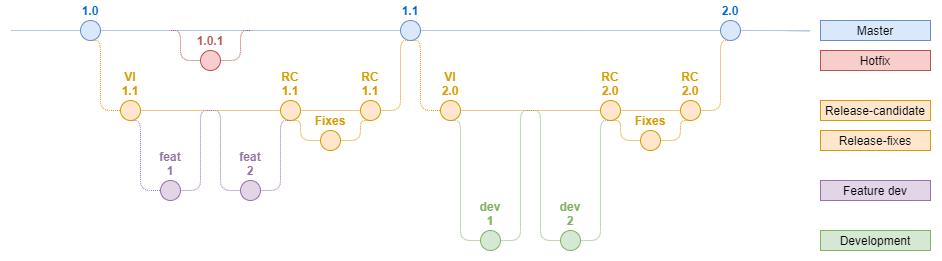

The diagram above was exported from draw.io. Its source (the exported page's mxGraphModel, read from the mxfile embedded in the PNG):
<mxGraphModel dx="905" dy="665" grid="1" gridSize="10" guides="1" tooltips="1" connect="1" arrows="1" fold="1" page="1" pageScale="1" pageWidth="1169" pageHeight="827" math="0" shadow="0">
  <root>
    <mxCell id="aoYDzPHAVn8uWmkoxvlV-0" />
    <mxCell id="aoYDzPHAVn8uWmkoxvlV-1" parent="aoYDzPHAVn8uWmkoxvlV-0" />
    <mxCell id="e2WYNFtYun44EVFzgq7j-0" value="" style="rounded=0;whiteSpace=wrap;html=1;strokeColor=none;" vertex="1" parent="aoYDzPHAVn8uWmkoxvlV-1">
      <mxGeometry x="30" y="10" width="940" height="260" as="geometry" />
    </mxCell>
    <mxCell id="5XE3aTWzf-46l6_wpG2l-0" style="edgeStyle=orthogonalEdgeStyle;rounded=1;orthogonalLoop=1;jettySize=auto;html=1;exitX=1;exitY=0.5;exitDx=0;exitDy=0;endArrow=none;endFill=0;dashed=1;dashPattern=1 1;fillColor=#dae8fc;strokeColor=#6c8ebf;" edge="1" parent="aoYDzPHAVn8uWmkoxvlV-1" source="q5EJgLPbCP1SqMG7CL5C-0" target="q5EJgLPbCP1SqMG7CL5C-1">
      <mxGeometry relative="1" as="geometry" />
    </mxCell>
    <mxCell id="5XE3aTWzf-46l6_wpG2l-3" style="edgeStyle=orthogonalEdgeStyle;rounded=1;orthogonalLoop=1;jettySize=auto;html=1;exitX=0;exitY=0.5;exitDx=0;exitDy=0;dashed=1;dashPattern=1 1;endArrow=none;endFill=0;fillColor=#dae8fc;strokeColor=#6c8ebf;" edge="1" parent="aoYDzPHAVn8uWmkoxvlV-1" source="q5EJgLPbCP1SqMG7CL5C-0">
      <mxGeometry relative="1" as="geometry">
        <mxPoint x="40" y="40" as="targetPoint" />
      </mxGeometry>
    </mxCell>
    <mxCell id="lLnnvYSCzZupJpq8dYQp-9" style="edgeStyle=orthogonalEdgeStyle;rounded=1;orthogonalLoop=1;jettySize=auto;html=1;exitX=0.5;exitY=1;exitDx=0;exitDy=0;entryX=0;entryY=0.5;entryDx=0;entryDy=0;dashed=1;dashPattern=1 1;endArrow=none;endFill=0;fillColor=#ffe6cc;strokeColor=#d79b00;" edge="1" parent="aoYDzPHAVn8uWmkoxvlV-1" source="q5EJgLPbCP1SqMG7CL5C-0" target="lLnnvYSCzZupJpq8dYQp-8">
      <mxGeometry relative="1" as="geometry">
        <Array as="points">
          <mxPoint x="130" y="50" />
          <mxPoint x="130" y="120" />
        </Array>
      </mxGeometry>
    </mxCell>
    <mxCell id="q5EJgLPbCP1SqMG7CL5C-0" value="1.0" style="ellipse;whiteSpace=wrap;html=1;aspect=fixed;fillColor=#dae8fc;strokeColor=#6c8ebf;fontStyle=1;labelPosition=center;verticalLabelPosition=top;align=center;verticalAlign=bottom;fontColor=#0066CC;" vertex="1" parent="aoYDzPHAVn8uWmkoxvlV-1">
      <mxGeometry x="110" y="30" width="20" height="20" as="geometry" />
    </mxCell>
    <mxCell id="5XE3aTWzf-46l6_wpG2l-1" style="edgeStyle=orthogonalEdgeStyle;rounded=1;orthogonalLoop=1;jettySize=auto;html=1;exitX=1;exitY=0.5;exitDx=0;exitDy=0;entryX=0;entryY=0.5;entryDx=0;entryDy=0;dashed=1;dashPattern=1 1;endArrow=none;endFill=0;fillColor=#dae8fc;strokeColor=#6c8ebf;" edge="1" parent="aoYDzPHAVn8uWmkoxvlV-1" source="q5EJgLPbCP1SqMG7CL5C-1" target="q5EJgLPbCP1SqMG7CL5C-2">
      <mxGeometry relative="1" as="geometry" />
    </mxCell>
    <mxCell id="lLnnvYSCzZupJpq8dYQp-12" style="edgeStyle=orthogonalEdgeStyle;rounded=1;orthogonalLoop=1;jettySize=auto;html=1;exitX=0.5;exitY=1;exitDx=0;exitDy=0;entryX=0;entryY=0.5;entryDx=0;entryDy=0;dashed=1;dashPattern=1 1;endArrow=none;endFill=0;fillColor=#ffe6cc;strokeColor=#d79b00;" edge="1" parent="aoYDzPHAVn8uWmkoxvlV-1" source="q5EJgLPbCP1SqMG7CL5C-1" target="lLnnvYSCzZupJpq8dYQp-11">
      <mxGeometry relative="1" as="geometry">
        <Array as="points">
          <mxPoint x="450" y="50" />
          <mxPoint x="450" y="120" />
        </Array>
      </mxGeometry>
    </mxCell>
    <mxCell id="q5EJgLPbCP1SqMG7CL5C-1" value="1.1" style="ellipse;whiteSpace=wrap;html=1;aspect=fixed;fillColor=#dae8fc;strokeColor=#6c8ebf;fontStyle=1;labelPosition=center;verticalLabelPosition=top;align=center;verticalAlign=bottom;fontColor=#0066CC;" vertex="1" parent="aoYDzPHAVn8uWmkoxvlV-1">
      <mxGeometry x="430" y="30" width="20" height="20" as="geometry" />
    </mxCell>
    <mxCell id="5XE3aTWzf-46l6_wpG2l-2" style="edgeStyle=orthogonalEdgeStyle;rounded=1;orthogonalLoop=1;jettySize=auto;html=1;exitX=1;exitY=0.5;exitDx=0;exitDy=0;dashed=1;dashPattern=1 1;endArrow=none;endFill=0;fillColor=#dae8fc;strokeColor=#6c8ebf;" edge="1" parent="aoYDzPHAVn8uWmkoxvlV-1" source="q5EJgLPbCP1SqMG7CL5C-2">
      <mxGeometry relative="1" as="geometry">
        <mxPoint x="839.9999999999998" y="40.34482758620686" as="targetPoint" />
      </mxGeometry>
    </mxCell>
    <mxCell id="q5EJgLPbCP1SqMG7CL5C-2" value="2.0" style="ellipse;whiteSpace=wrap;html=1;aspect=fixed;fillColor=#dae8fc;strokeColor=#6c8ebf;fontStyle=1;labelPosition=center;verticalLabelPosition=top;align=center;verticalAlign=bottom;fontColor=#0066CC;" vertex="1" parent="aoYDzPHAVn8uWmkoxvlV-1">
      <mxGeometry x="750" y="30" width="20" height="20" as="geometry" />
    </mxCell>
    <mxCell id="pxXk0cuwRuTexMFSVABu-0" value="Master" style="text;html=1;strokeColor=#6c8ebf;fillColor=#dae8fc;align=center;verticalAlign=middle;whiteSpace=wrap;rounded=0;" vertex="1" parent="aoYDzPHAVn8uWmkoxvlV-1">
      <mxGeometry x="850" y="30" width="110" height="20" as="geometry" />
    </mxCell>
    <mxCell id="pxXk0cuwRuTexMFSVABu-1" value="Hotfix" style="text;html=1;strokeColor=#b85450;fillColor=#f8cecc;align=center;verticalAlign=middle;whiteSpace=wrap;rounded=0;" vertex="1" parent="aoYDzPHAVn8uWmkoxvlV-1">
      <mxGeometry x="850" y="60" width="110" height="20" as="geometry" />
    </mxCell>
    <mxCell id="pxXk0cuwRuTexMFSVABu-2" value="Release-candidate" style="text;html=1;strokeColor=#d79b00;fillColor=#ffe6cc;align=center;verticalAlign=middle;whiteSpace=wrap;rounded=0;fontSize=12;" vertex="1" parent="aoYDzPHAVn8uWmkoxvlV-1">
      <mxGeometry x="850" y="110" width="110" height="20" as="geometry" />
    </mxCell>
    <mxCell id="gOZ26wDungHXgZ84Waaa-0" style="edgeStyle=orthogonalEdgeStyle;rounded=1;orthogonalLoop=1;jettySize=auto;html=1;exitX=1;exitY=0.5;exitDx=0;exitDy=0;dashed=1;dashPattern=1 1;endArrow=none;endFill=0;fillColor=#f8cecc;strokeColor=#b85450;startArrow=none;" edge="1" parent="aoYDzPHAVn8uWmkoxvlV-1" source="gOZ26wDungHXgZ84Waaa-3">
      <mxGeometry relative="1" as="geometry">
        <mxPoint x="280" y="40" as="targetPoint" />
        <mxPoint x="370" y="70" as="sourcePoint" />
        <Array as="points">
          <mxPoint x="270" y="70" />
          <mxPoint x="270" y="40" />
        </Array>
      </mxGeometry>
    </mxCell>
    <mxCell id="gOZ26wDungHXgZ84Waaa-1" style="edgeStyle=orthogonalEdgeStyle;rounded=1;orthogonalLoop=1;jettySize=auto;html=1;exitX=0;exitY=0.5;exitDx=0;exitDy=0;dashed=1;dashPattern=1 1;endArrow=none;endFill=0;fillColor=#f8cecc;strokeColor=#b85450;" edge="1" parent="aoYDzPHAVn8uWmkoxvlV-1" source="gOZ26wDungHXgZ84Waaa-3">
      <mxGeometry relative="1" as="geometry">
        <mxPoint x="200" y="40" as="targetPoint" />
        <mxPoint x="350" y="70" as="sourcePoint" />
        <Array as="points">
          <mxPoint x="210" y="70" />
          <mxPoint x="210" y="40" />
        </Array>
      </mxGeometry>
    </mxCell>
    <mxCell id="gOZ26wDungHXgZ84Waaa-3" value="&lt;font color=&quot;#b85450&quot;&gt;1.0.1&lt;/font&gt;" style="ellipse;whiteSpace=wrap;html=1;aspect=fixed;fillColor=#f8cecc;strokeColor=#b85450;fontStyle=1;labelPosition=center;verticalLabelPosition=top;align=center;verticalAlign=bottom;" vertex="1" parent="aoYDzPHAVn8uWmkoxvlV-1">
      <mxGeometry x="230" y="60" width="20" height="20" as="geometry" />
    </mxCell>
    <mxCell id="U4Zpw8QR8JxRzVxMJ1wG-0" style="edgeStyle=orthogonalEdgeStyle;rounded=1;orthogonalLoop=1;jettySize=auto;html=1;exitX=1;exitY=0.5;exitDx=0;exitDy=0;entryX=0;entryY=0.5;entryDx=0;entryDy=0;dashed=1;dashPattern=1 1;endArrow=none;endFill=0;fillColor=#ffe6cc;strokeColor=#d79b00;" edge="1" parent="aoYDzPHAVn8uWmkoxvlV-1" source="i2DY_0Nj6aCt7sJJDZfn-0" target="dyqetvLRHVc5Kx-b_NlX-0">
      <mxGeometry relative="1" as="geometry" />
    </mxCell>
    <mxCell id="i2DY_0Nj6aCt7sJJDZfn-0" value="&lt;font color=&quot;#d79b00&quot;&gt;RC 1.1&lt;/font&gt;" style="ellipse;whiteSpace=wrap;html=1;aspect=fixed;fillColor=#ffe6cc;strokeColor=#d79b00;fontStyle=1;labelPosition=center;verticalLabelPosition=top;align=center;verticalAlign=bottom;" vertex="1" parent="aoYDzPHAVn8uWmkoxvlV-1">
      <mxGeometry x="310" y="110" width="20" height="20" as="geometry" />
    </mxCell>
    <mxCell id="_ygRhIhwDFTM8e7Iq8xo-6" style="edgeStyle=orthogonalEdgeStyle;rounded=1;orthogonalLoop=1;jettySize=auto;html=1;exitX=1;exitY=0.5;exitDx=0;exitDy=0;entryX=0.5;entryY=1;entryDx=0;entryDy=0;dashed=1;dashPattern=1 1;endArrow=none;endFill=0;fillColor=#ffe6cc;strokeColor=#d79b00;" edge="1" parent="aoYDzPHAVn8uWmkoxvlV-1" source="dyqetvLRHVc5Kx-b_NlX-0" target="q5EJgLPbCP1SqMG7CL5C-1">
      <mxGeometry relative="1" as="geometry">
        <Array as="points">
          <mxPoint x="430" y="120" />
          <mxPoint x="430" y="50" />
        </Array>
      </mxGeometry>
    </mxCell>
    <mxCell id="dyqetvLRHVc5Kx-b_NlX-0" value="&lt;font color=&quot;#d79b00&quot;&gt;RC 1.1&lt;/font&gt;" style="ellipse;whiteSpace=wrap;html=1;aspect=fixed;fillColor=#ffe6cc;strokeColor=#d79b00;fontStyle=1;labelPosition=center;verticalLabelPosition=top;align=center;verticalAlign=bottom;" vertex="1" parent="aoYDzPHAVn8uWmkoxvlV-1">
      <mxGeometry x="390" y="110" width="20" height="20" as="geometry" />
    </mxCell>
    <mxCell id="_ygRhIhwDFTM8e7Iq8xo-5" style="edgeStyle=orthogonalEdgeStyle;rounded=1;orthogonalLoop=1;jettySize=auto;html=1;exitX=0;exitY=0.5;exitDx=0;exitDy=0;entryX=0.5;entryY=1;entryDx=0;entryDy=0;dashed=1;dashPattern=1 1;endArrow=none;endFill=0;fillColor=#ffe6cc;strokeColor=#d79b00;" edge="1" parent="aoYDzPHAVn8uWmkoxvlV-1" source="dyqetvLRHVc5Kx-b_NlX-2" target="i2DY_0Nj6aCt7sJJDZfn-0">
      <mxGeometry relative="1" as="geometry">
        <Array as="points">
          <mxPoint x="330" y="150" />
          <mxPoint x="330" y="130" />
        </Array>
      </mxGeometry>
    </mxCell>
    <mxCell id="U4Zpw8QR8JxRzVxMJ1wG-6" style="edgeStyle=orthogonalEdgeStyle;rounded=1;orthogonalLoop=1;jettySize=auto;html=1;exitX=1;exitY=0.5;exitDx=0;exitDy=0;entryX=0.5;entryY=1;entryDx=0;entryDy=0;dashed=1;dashPattern=1 1;endArrow=none;endFill=0;fillColor=#ffe6cc;strokeColor=#d79b00;" edge="1" parent="aoYDzPHAVn8uWmkoxvlV-1" source="dyqetvLRHVc5Kx-b_NlX-2" target="dyqetvLRHVc5Kx-b_NlX-0">
      <mxGeometry relative="1" as="geometry">
        <Array as="points">
          <mxPoint x="390" y="150" />
          <mxPoint x="390" y="130" />
        </Array>
      </mxGeometry>
    </mxCell>
    <mxCell id="dyqetvLRHVc5Kx-b_NlX-2" value="&lt;font color=&quot;#d79b00&quot;&gt;Fixes&lt;/font&gt;" style="ellipse;whiteSpace=wrap;html=1;aspect=fixed;fillColor=#ffe6cc;strokeColor=#d79b00;fontStyle=1;labelPosition=center;verticalLabelPosition=top;align=center;verticalAlign=bottom;" vertex="1" parent="aoYDzPHAVn8uWmkoxvlV-1">
      <mxGeometry x="350" y="140" width="20" height="20" as="geometry" />
    </mxCell>
    <mxCell id="dyqetvLRHVc5Kx-b_NlX-3" value="Release-fixes" style="text;html=1;strokeColor=#d79b00;fillColor=#ffe6cc;align=center;verticalAlign=middle;whiteSpace=wrap;rounded=0;fontSize=12;" vertex="1" parent="aoYDzPHAVn8uWmkoxvlV-1">
      <mxGeometry x="850" y="140" width="110" height="20" as="geometry" />
    </mxCell>
    <mxCell id="lLnnvYSCzZupJpq8dYQp-0" value="Feature dev" style="text;html=1;strokeColor=#9673a6;fillColor=#e1d5e7;align=center;verticalAlign=middle;whiteSpace=wrap;rounded=0;" vertex="1" parent="aoYDzPHAVn8uWmkoxvlV-1">
      <mxGeometry x="850" y="190" width="110" height="20" as="geometry" />
    </mxCell>
    <mxCell id="lLnnvYSCzZupJpq8dYQp-1" style="edgeStyle=orthogonalEdgeStyle;rounded=1;orthogonalLoop=1;jettySize=auto;html=1;exitX=1;exitY=0.5;exitDx=0;exitDy=0;entryX=0;entryY=0.5;entryDx=0;entryDy=0;dashed=1;dashPattern=1 1;endArrow=none;endFill=0;fillColor=#ffe6cc;strokeColor=#d79b00;" edge="1" parent="aoYDzPHAVn8uWmkoxvlV-1" source="lLnnvYSCzZupJpq8dYQp-2" target="lLnnvYSCzZupJpq8dYQp-3">
      <mxGeometry relative="1" as="geometry" />
    </mxCell>
    <mxCell id="lLnnvYSCzZupJpq8dYQp-2" value="&lt;font color=&quot;#d79b00&quot;&gt;RC&lt;br&gt;2.0&lt;br&gt;&lt;/font&gt;" style="ellipse;whiteSpace=wrap;html=1;aspect=fixed;fillColor=#ffe6cc;strokeColor=#d79b00;fontStyle=1;labelPosition=center;verticalLabelPosition=top;align=center;verticalAlign=bottom;" vertex="1" parent="aoYDzPHAVn8uWmkoxvlV-1">
      <mxGeometry x="630" y="110" width="20" height="20" as="geometry" />
    </mxCell>
    <mxCell id="lLnnvYSCzZupJpq8dYQp-7" style="edgeStyle=orthogonalEdgeStyle;rounded=1;orthogonalLoop=1;jettySize=auto;html=1;exitX=1;exitY=0.5;exitDx=0;exitDy=0;entryX=0.5;entryY=1;entryDx=0;entryDy=0;dashed=1;dashPattern=1 1;endArrow=none;endFill=0;fillColor=#ffe6cc;strokeColor=#d79b00;" edge="1" parent="aoYDzPHAVn8uWmkoxvlV-1" source="lLnnvYSCzZupJpq8dYQp-3" target="q5EJgLPbCP1SqMG7CL5C-2">
      <mxGeometry relative="1" as="geometry">
        <Array as="points">
          <mxPoint x="750" y="120" />
          <mxPoint x="750" y="50" />
        </Array>
      </mxGeometry>
    </mxCell>
    <mxCell id="lLnnvYSCzZupJpq8dYQp-3" value="&lt;font color=&quot;#d79b00&quot;&gt;RC&lt;br&gt;2.0&lt;br&gt;&lt;/font&gt;" style="ellipse;whiteSpace=wrap;html=1;aspect=fixed;fillColor=#ffe6cc;strokeColor=#d79b00;fontStyle=1;labelPosition=center;verticalLabelPosition=top;align=center;verticalAlign=bottom;" vertex="1" parent="aoYDzPHAVn8uWmkoxvlV-1">
      <mxGeometry x="710" y="110" width="20" height="20" as="geometry" />
    </mxCell>
    <mxCell id="lLnnvYSCzZupJpq8dYQp-4" style="edgeStyle=orthogonalEdgeStyle;rounded=1;orthogonalLoop=1;jettySize=auto;html=1;exitX=0;exitY=0.5;exitDx=0;exitDy=0;entryX=0.5;entryY=1;entryDx=0;entryDy=0;dashed=1;dashPattern=1 1;endArrow=none;endFill=0;fillColor=#ffe6cc;strokeColor=#d79b00;" edge="1" parent="aoYDzPHAVn8uWmkoxvlV-1" source="lLnnvYSCzZupJpq8dYQp-6" target="lLnnvYSCzZupJpq8dYQp-2">
      <mxGeometry relative="1" as="geometry">
        <Array as="points">
          <mxPoint x="650" y="150" />
          <mxPoint x="650" y="130" />
        </Array>
      </mxGeometry>
    </mxCell>
    <mxCell id="lLnnvYSCzZupJpq8dYQp-5" style="edgeStyle=orthogonalEdgeStyle;rounded=1;orthogonalLoop=1;jettySize=auto;html=1;exitX=1;exitY=0.5;exitDx=0;exitDy=0;entryX=0.5;entryY=1;entryDx=0;entryDy=0;dashed=1;dashPattern=1 1;endArrow=none;endFill=0;fillColor=#ffe6cc;strokeColor=#d79b00;" edge="1" parent="aoYDzPHAVn8uWmkoxvlV-1" source="lLnnvYSCzZupJpq8dYQp-6" target="lLnnvYSCzZupJpq8dYQp-3">
      <mxGeometry relative="1" as="geometry">
        <Array as="points">
          <mxPoint x="710" y="150" />
          <mxPoint x="710" y="130" />
        </Array>
      </mxGeometry>
    </mxCell>
    <mxCell id="lLnnvYSCzZupJpq8dYQp-6" value="&lt;font color=&quot;#d79b00&quot;&gt;Fixes&lt;/font&gt;" style="ellipse;whiteSpace=wrap;html=1;aspect=fixed;fillColor=#ffe6cc;strokeColor=#d79b00;fontStyle=1;labelPosition=center;verticalLabelPosition=top;align=center;verticalAlign=bottom;" vertex="1" parent="aoYDzPHAVn8uWmkoxvlV-1">
      <mxGeometry x="670" y="140" width="20" height="20" as="geometry" />
    </mxCell>
    <mxCell id="lLnnvYSCzZupJpq8dYQp-10" style="edgeStyle=orthogonalEdgeStyle;rounded=1;orthogonalLoop=1;jettySize=auto;html=1;exitX=1;exitY=0.5;exitDx=0;exitDy=0;entryX=0;entryY=0.5;entryDx=0;entryDy=0;dashed=1;dashPattern=1 1;endArrow=none;endFill=0;fillColor=#ffe6cc;strokeColor=#d79b00;" edge="1" parent="aoYDzPHAVn8uWmkoxvlV-1" source="lLnnvYSCzZupJpq8dYQp-8" target="i2DY_0Nj6aCt7sJJDZfn-0">
      <mxGeometry relative="1" as="geometry" />
    </mxCell>
    <mxCell id="VLmbd-pGdQGMGuqJHCIx-4" style="edgeStyle=orthogonalEdgeStyle;rounded=1;orthogonalLoop=1;jettySize=auto;html=1;exitX=0.5;exitY=1;exitDx=0;exitDy=0;entryX=0;entryY=0.5;entryDx=0;entryDy=0;dashed=1;dashPattern=1 1;endArrow=none;endFill=0;fillColor=#e1d5e7;strokeColor=#9673a6;" edge="1" parent="aoYDzPHAVn8uWmkoxvlV-1" source="lLnnvYSCzZupJpq8dYQp-8" target="VLmbd-pGdQGMGuqJHCIx-3">
      <mxGeometry relative="1" as="geometry">
        <Array as="points">
          <mxPoint x="170" y="130" />
          <mxPoint x="170" y="200" />
        </Array>
      </mxGeometry>
    </mxCell>
    <mxCell id="lLnnvYSCzZupJpq8dYQp-8" value="&lt;font color=&quot;#d79b00&quot;&gt;VI&lt;br&gt;1.1&lt;br&gt;&lt;/font&gt;" style="ellipse;whiteSpace=wrap;html=1;aspect=fixed;fillColor=#ffe6cc;strokeColor=#d79b00;fontStyle=1;labelPosition=center;verticalLabelPosition=top;align=center;verticalAlign=bottom;" vertex="1" parent="aoYDzPHAVn8uWmkoxvlV-1">
      <mxGeometry x="150" y="110" width="20" height="20" as="geometry" />
    </mxCell>
    <mxCell id="lLnnvYSCzZupJpq8dYQp-13" style="edgeStyle=orthogonalEdgeStyle;rounded=1;orthogonalLoop=1;jettySize=auto;html=1;exitX=1;exitY=0.5;exitDx=0;exitDy=0;entryX=0;entryY=0.5;entryDx=0;entryDy=0;dashed=1;dashPattern=1 1;endArrow=none;endFill=0;fillColor=#ffe6cc;strokeColor=#d79b00;" edge="1" parent="aoYDzPHAVn8uWmkoxvlV-1" source="lLnnvYSCzZupJpq8dYQp-11" target="lLnnvYSCzZupJpq8dYQp-2">
      <mxGeometry relative="1" as="geometry" />
    </mxCell>
    <mxCell id="lLnnvYSCzZupJpq8dYQp-11" value="&lt;font color=&quot;#d79b00&quot;&gt;VI&lt;br&gt;2.0&lt;br&gt;&lt;/font&gt;" style="ellipse;whiteSpace=wrap;html=1;aspect=fixed;fillColor=#ffe6cc;strokeColor=#d79b00;fontStyle=1;labelPosition=center;verticalLabelPosition=top;align=center;verticalAlign=bottom;" vertex="1" parent="aoYDzPHAVn8uWmkoxvlV-1">
      <mxGeometry x="470" y="110" width="20" height="20" as="geometry" />
    </mxCell>
    <mxCell id="VLmbd-pGdQGMGuqJHCIx-5" style="edgeStyle=orthogonalEdgeStyle;rounded=1;orthogonalLoop=1;jettySize=auto;html=1;exitX=1;exitY=0.5;exitDx=0;exitDy=0;dashed=1;dashPattern=1 1;endArrow=none;endFill=0;fillColor=#e1d5e7;strokeColor=#9673a6;" edge="1" parent="aoYDzPHAVn8uWmkoxvlV-1" source="VLmbd-pGdQGMGuqJHCIx-3">
      <mxGeometry relative="1" as="geometry">
        <mxPoint x="240" y="120" as="targetPoint" />
        <Array as="points">
          <mxPoint x="230" y="200" />
          <mxPoint x="230" y="120" />
        </Array>
      </mxGeometry>
    </mxCell>
    <mxCell id="VLmbd-pGdQGMGuqJHCIx-3" value="&lt;font color=&quot;#9673a6&quot;&gt;feat&lt;br&gt;1&lt;/font&gt;" style="ellipse;whiteSpace=wrap;html=1;aspect=fixed;fillColor=#e1d5e7;strokeColor=#9673A6;fontStyle=1;labelPosition=center;verticalLabelPosition=top;align=center;verticalAlign=bottom;" vertex="1" parent="aoYDzPHAVn8uWmkoxvlV-1">
      <mxGeometry x="190" y="190" width="20" height="20" as="geometry" />
    </mxCell>
    <mxCell id="VLmbd-pGdQGMGuqJHCIx-8" style="edgeStyle=orthogonalEdgeStyle;rounded=1;orthogonalLoop=1;jettySize=auto;html=1;exitX=0;exitY=0.5;exitDx=0;exitDy=0;dashed=1;dashPattern=1 1;endArrow=none;endFill=0;fillColor=#e1d5e7;strokeColor=#9673a6;" edge="1" parent="aoYDzPHAVn8uWmkoxvlV-1" source="VLmbd-pGdQGMGuqJHCIx-6">
      <mxGeometry relative="1" as="geometry">
        <mxPoint x="240" y="120" as="targetPoint" />
        <Array as="points">
          <mxPoint x="250" y="200" />
          <mxPoint x="250" y="120" />
        </Array>
      </mxGeometry>
    </mxCell>
    <mxCell id="VLmbd-pGdQGMGuqJHCIx-9" style="edgeStyle=orthogonalEdgeStyle;rounded=1;orthogonalLoop=1;jettySize=auto;html=1;exitX=1;exitY=0.5;exitDx=0;exitDy=0;entryX=0.5;entryY=1;entryDx=0;entryDy=0;dashed=1;dashPattern=1 1;endArrow=none;endFill=0;fillColor=#e1d5e7;strokeColor=#9673a6;" edge="1" parent="aoYDzPHAVn8uWmkoxvlV-1" source="VLmbd-pGdQGMGuqJHCIx-6" target="i2DY_0Nj6aCt7sJJDZfn-0">
      <mxGeometry relative="1" as="geometry">
        <Array as="points">
          <mxPoint x="310" y="200" />
          <mxPoint x="310" y="130" />
        </Array>
      </mxGeometry>
    </mxCell>
    <mxCell id="VLmbd-pGdQGMGuqJHCIx-6" value="&lt;font color=&quot;#9673a6&quot;&gt;feat&lt;br&gt;2&lt;/font&gt;" style="ellipse;whiteSpace=wrap;html=1;aspect=fixed;fillColor=#e1d5e7;strokeColor=#9673A6;fontStyle=1;labelPosition=center;verticalLabelPosition=top;align=center;verticalAlign=bottom;" vertex="1" parent="aoYDzPHAVn8uWmkoxvlV-1">
      <mxGeometry x="270" y="190" width="20" height="20" as="geometry" />
    </mxCell>
    <mxCell id="VLmbd-pGdQGMGuqJHCIx-16" style="edgeStyle=orthogonalEdgeStyle;rounded=1;orthogonalLoop=1;jettySize=auto;html=1;exitX=1;exitY=0.5;exitDx=0;exitDy=0;dashed=1;dashPattern=1 1;endArrow=none;endFill=0;fillColor=#d5e8d4;strokeColor=#82b366;" edge="1" parent="aoYDzPHAVn8uWmkoxvlV-1" source="VLmbd-pGdQGMGuqJHCIx-10">
      <mxGeometry relative="1" as="geometry">
        <mxPoint x="560" y="120" as="targetPoint" />
        <Array as="points">
          <mxPoint x="550" y="250" />
          <mxPoint x="550" y="120" />
        </Array>
      </mxGeometry>
    </mxCell>
    <mxCell id="VLmbd-pGdQGMGuqJHCIx-17" style="edgeStyle=orthogonalEdgeStyle;rounded=1;orthogonalLoop=1;jettySize=auto;html=1;exitX=0;exitY=0.5;exitDx=0;exitDy=0;entryX=0.5;entryY=1;entryDx=0;entryDy=0;dashed=1;dashPattern=1 1;endArrow=none;endFill=0;fillColor=#d5e8d4;strokeColor=#82b366;" edge="1" parent="aoYDzPHAVn8uWmkoxvlV-1" source="VLmbd-pGdQGMGuqJHCIx-10" target="lLnnvYSCzZupJpq8dYQp-11">
      <mxGeometry relative="1" as="geometry">
        <Array as="points">
          <mxPoint x="490" y="250" />
          <mxPoint x="490" y="130" />
        </Array>
      </mxGeometry>
    </mxCell>
    <mxCell id="VLmbd-pGdQGMGuqJHCIx-10" value="&lt;font color=&quot;#82b366&quot;&gt;dev 1&lt;/font&gt;" style="ellipse;whiteSpace=wrap;html=1;aspect=fixed;fillColor=#d5e8d4;strokeColor=#82B366;fontStyle=1;labelPosition=center;verticalLabelPosition=top;align=center;verticalAlign=bottom;" vertex="1" parent="aoYDzPHAVn8uWmkoxvlV-1">
      <mxGeometry x="510" y="240" width="20" height="20" as="geometry" />
    </mxCell>
    <mxCell id="VLmbd-pGdQGMGuqJHCIx-11" value="Development" style="text;html=1;strokeColor=#82b366;fillColor=#d5e8d4;align=center;verticalAlign=middle;whiteSpace=wrap;rounded=0;" vertex="1" parent="aoYDzPHAVn8uWmkoxvlV-1">
      <mxGeometry x="850" y="240" width="110" height="20" as="geometry" />
    </mxCell>
    <mxCell id="VLmbd-pGdQGMGuqJHCIx-14" style="edgeStyle=orthogonalEdgeStyle;rounded=1;orthogonalLoop=1;jettySize=auto;html=1;exitX=1;exitY=0.5;exitDx=0;exitDy=0;entryX=0.5;entryY=1;entryDx=0;entryDy=0;dashed=1;dashPattern=1 1;endArrow=none;endFill=0;fillColor=#d5e8d4;strokeColor=#82b366;" edge="1" parent="aoYDzPHAVn8uWmkoxvlV-1" source="VLmbd-pGdQGMGuqJHCIx-13" target="lLnnvYSCzZupJpq8dYQp-2">
      <mxGeometry relative="1" as="geometry">
        <Array as="points">
          <mxPoint x="630" y="250" />
          <mxPoint x="630" y="130" />
        </Array>
      </mxGeometry>
    </mxCell>
    <mxCell id="VLmbd-pGdQGMGuqJHCIx-15" style="edgeStyle=orthogonalEdgeStyle;rounded=1;orthogonalLoop=1;jettySize=auto;html=1;exitX=0;exitY=0.5;exitDx=0;exitDy=0;dashed=1;dashPattern=1 1;endArrow=none;endFill=0;fillColor=#d5e8d4;strokeColor=#82b366;" edge="1" parent="aoYDzPHAVn8uWmkoxvlV-1" source="VLmbd-pGdQGMGuqJHCIx-13">
      <mxGeometry relative="1" as="geometry">
        <mxPoint x="560" y="120" as="targetPoint" />
        <Array as="points">
          <mxPoint x="570" y="250" />
          <mxPoint x="570" y="120" />
        </Array>
      </mxGeometry>
    </mxCell>
    <mxCell id="VLmbd-pGdQGMGuqJHCIx-13" value="&lt;font color=&quot;#82b366&quot;&gt;dev 2&lt;/font&gt;" style="ellipse;whiteSpace=wrap;html=1;aspect=fixed;fillColor=#d5e8d4;strokeColor=#82B366;fontStyle=1;labelPosition=center;verticalLabelPosition=top;align=center;verticalAlign=bottom;" vertex="1" parent="aoYDzPHAVn8uWmkoxvlV-1">
      <mxGeometry x="590" y="240" width="20" height="20" as="geometry" />
    </mxCell>
  </root>
</mxGraphModel>